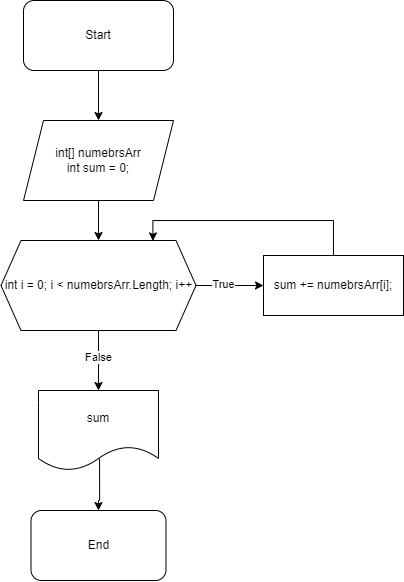

The diagram above was exported from draw.io. Its source (the exported page's mxGraphModel, read from the mxfile embedded in the PNG):
<mxGraphModel dx="139" dy="509" grid="1" gridSize="10" guides="1" tooltips="1" connect="1" arrows="1" fold="1" page="1" pageScale="1" pageWidth="850" pageHeight="1100" math="0" shadow="0">
  <root>
    <mxCell id="0" />
    <mxCell id="1" parent="0" />
    <mxCell id="OoRRNxFYCtdfDh8xMZAr-22" style="edgeStyle=orthogonalEdgeStyle;rounded=0;orthogonalLoop=1;jettySize=auto;html=1;entryX=0.5;entryY=0;entryDx=0;entryDy=0;" edge="1" parent="1" source="OoRRNxFYCtdfDh8xMZAr-20" target="OoRRNxFYCtdfDh8xMZAr-21">
      <mxGeometry relative="1" as="geometry" />
    </mxCell>
    <mxCell id="OoRRNxFYCtdfDh8xMZAr-20" value="Start" style="rounded=1;whiteSpace=wrap;html=1;" vertex="1" parent="1">
      <mxGeometry x="1080" y="40" width="150" height="70" as="geometry" />
    </mxCell>
    <mxCell id="OoRRNxFYCtdfDh8xMZAr-24" style="edgeStyle=orthogonalEdgeStyle;rounded=0;orthogonalLoop=1;jettySize=auto;html=1;entryX=0.5;entryY=0;entryDx=0;entryDy=0;" edge="1" parent="1" source="OoRRNxFYCtdfDh8xMZAr-21" target="OoRRNxFYCtdfDh8xMZAr-23">
      <mxGeometry relative="1" as="geometry" />
    </mxCell>
    <mxCell id="OoRRNxFYCtdfDh8xMZAr-21" value="int[] numebrsArr&lt;div&gt;int sum = 0;&lt;br&gt;&lt;/div&gt;" style="shape=parallelogram;perimeter=parallelogramPerimeter;whiteSpace=wrap;html=1;fixedSize=1;" vertex="1" parent="1">
      <mxGeometry x="1080" y="160" width="150" height="80" as="geometry" />
    </mxCell>
    <mxCell id="OoRRNxFYCtdfDh8xMZAr-26" style="edgeStyle=orthogonalEdgeStyle;rounded=0;orthogonalLoop=1;jettySize=auto;html=1;entryX=0;entryY=0.5;entryDx=0;entryDy=0;" edge="1" parent="1" source="OoRRNxFYCtdfDh8xMZAr-23" target="OoRRNxFYCtdfDh8xMZAr-25">
      <mxGeometry relative="1" as="geometry" />
    </mxCell>
    <mxCell id="OoRRNxFYCtdfDh8xMZAr-28" value="True" style="edgeLabel;html=1;align=center;verticalAlign=middle;resizable=0;points=[];" vertex="1" connectable="0" parent="OoRRNxFYCtdfDh8xMZAr-26">
      <mxGeometry x="-0.2035" y="1" relative="1" as="geometry">
        <mxPoint as="offset" />
      </mxGeometry>
    </mxCell>
    <mxCell id="OoRRNxFYCtdfDh8xMZAr-30" style="edgeStyle=orthogonalEdgeStyle;rounded=0;orthogonalLoop=1;jettySize=auto;html=1;entryX=0.5;entryY=0;entryDx=0;entryDy=0;" edge="1" parent="1" source="OoRRNxFYCtdfDh8xMZAr-23" target="OoRRNxFYCtdfDh8xMZAr-29">
      <mxGeometry relative="1" as="geometry" />
    </mxCell>
    <mxCell id="OoRRNxFYCtdfDh8xMZAr-31" value="False" style="edgeLabel;html=1;align=center;verticalAlign=middle;resizable=0;points=[];" vertex="1" connectable="0" parent="OoRRNxFYCtdfDh8xMZAr-30">
      <mxGeometry x="-0.1257" relative="1" as="geometry">
        <mxPoint as="offset" />
      </mxGeometry>
    </mxCell>
    <mxCell id="OoRRNxFYCtdfDh8xMZAr-23" value="int i = 0; i &amp;lt; numebrsArr.Length; i++" style="shape=hexagon;perimeter=hexagonPerimeter2;whiteSpace=wrap;html=1;fixedSize=1;" vertex="1" parent="1">
      <mxGeometry x="1057.5" y="280" width="195" height="90" as="geometry" />
    </mxCell>
    <mxCell id="OoRRNxFYCtdfDh8xMZAr-25" value="sum += numebrsArr[i];" style="rounded=0;whiteSpace=wrap;html=1;" vertex="1" parent="1">
      <mxGeometry x="1320" y="295" width="140" height="60" as="geometry" />
    </mxCell>
    <mxCell id="OoRRNxFYCtdfDh8xMZAr-27" style="edgeStyle=orthogonalEdgeStyle;rounded=0;orthogonalLoop=1;jettySize=auto;html=1;entryX=0.779;entryY=0.005;entryDx=0;entryDy=0;entryPerimeter=0;" edge="1" parent="1" source="OoRRNxFYCtdfDh8xMZAr-25" target="OoRRNxFYCtdfDh8xMZAr-23">
      <mxGeometry relative="1" as="geometry">
        <Array as="points">
          <mxPoint x="1390" y="260" />
          <mxPoint x="1209" y="260" />
        </Array>
      </mxGeometry>
    </mxCell>
    <mxCell id="OoRRNxFYCtdfDh8xMZAr-33" style="edgeStyle=orthogonalEdgeStyle;rounded=0;orthogonalLoop=1;jettySize=auto;html=1;entryX=0.5;entryY=0;entryDx=0;entryDy=0;exitX=0.509;exitY=0.851;exitDx=0;exitDy=0;exitPerimeter=0;" edge="1" parent="1" source="OoRRNxFYCtdfDh8xMZAr-29" target="OoRRNxFYCtdfDh8xMZAr-32">
      <mxGeometry relative="1" as="geometry">
        <Array as="points">
          <mxPoint x="1156" y="540" />
          <mxPoint x="1155" y="540" />
        </Array>
      </mxGeometry>
    </mxCell>
    <mxCell id="OoRRNxFYCtdfDh8xMZAr-29" value="sum" style="shape=document;whiteSpace=wrap;html=1;boundedLbl=1;" vertex="1" parent="1">
      <mxGeometry x="1095" y="430" width="120" height="80" as="geometry" />
    </mxCell>
    <mxCell id="OoRRNxFYCtdfDh8xMZAr-32" value="End" style="rounded=1;whiteSpace=wrap;html=1;" vertex="1" parent="1">
      <mxGeometry x="1087.5" y="550" width="135" height="70" as="geometry" />
    </mxCell>
  </root>
</mxGraphModel>